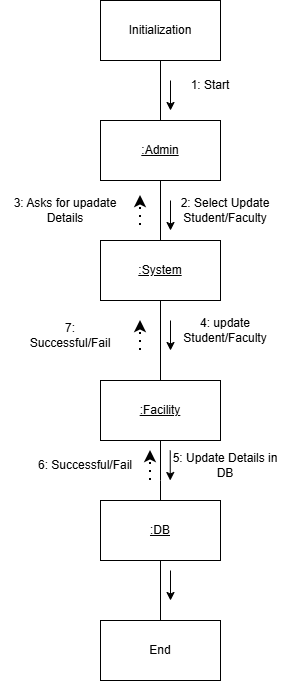

The diagram above was exported from draw.io. Its source (the exported page's mxGraphModel, read from the mxfile embedded in the PNG):
<mxGraphModel dx="1148" dy="716" grid="1" gridSize="10" guides="1" tooltips="1" connect="1" arrows="1" fold="1" page="1" pageScale="1" pageWidth="827" pageHeight="1169" math="0" shadow="0">
  <root>
    <mxCell id="0" />
    <mxCell id="1" parent="0" />
    <mxCell id="S0xe0tbSPSQGJCQU231q-6" edge="1" parent="1" source="S0xe0tbSPSQGJCQU231q-1" style="edgeStyle=orthogonalEdgeStyle;rounded=0;orthogonalLoop=1;jettySize=auto;html=1;endArrow=none;endFill=0;" target="S0xe0tbSPSQGJCQU231q-2" value="">
      <mxGeometry relative="1" as="geometry" />
    </mxCell>
    <mxCell id="S0xe0tbSPSQGJCQU231q-1" parent="1" style="rounded=0;whiteSpace=wrap;html=1;" value="Initialization" vertex="1">
      <mxGeometry height="60" width="120" x="330" y="40" as="geometry" />
    </mxCell>
    <mxCell id="S0xe0tbSPSQGJCQU231q-7" edge="1" parent="1" source="S0xe0tbSPSQGJCQU231q-2" style="edgeStyle=orthogonalEdgeStyle;rounded=0;orthogonalLoop=1;jettySize=auto;html=1;endArrow=none;endFill=0;" value="">
      <mxGeometry relative="1" as="geometry">
        <mxPoint x="390" y="280" as="targetPoint" />
      </mxGeometry>
    </mxCell>
    <mxCell id="S0xe0tbSPSQGJCQU231q-2" parent="1" style="rounded=0;whiteSpace=wrap;html=1;" value="&lt;u&gt;:Admin&lt;/u&gt;" vertex="1">
      <mxGeometry height="60" width="120" x="330" y="160" as="geometry" />
    </mxCell>
    <mxCell id="S0xe0tbSPSQGJCQU231q-20" edge="1" parent="1" source="S0xe0tbSPSQGJCQU231q-4" style="edgeStyle=orthogonalEdgeStyle;rounded=0;orthogonalLoop=1;jettySize=auto;html=1;endArrow=none;endFill=0;" target="S0xe0tbSPSQGJCQU231q-19" value="">
      <mxGeometry relative="1" as="geometry">
        <Array as="points">
          <mxPoint x="390" y="520" />
          <mxPoint x="390" y="520" />
        </Array>
      </mxGeometry>
    </mxCell>
    <mxCell id="S0xe0tbSPSQGJCQU231q-4" parent="1" style="rounded=0;whiteSpace=wrap;html=1;" value="&lt;u style=&quot;&quot;&gt;:Facility&lt;/u&gt;" vertex="1">
      <mxGeometry height="60" width="120" x="330" y="420" as="geometry" />
    </mxCell>
    <mxCell id="S0xe0tbSPSQGJCQU231q-9" parent="1" style="text;html=1;whiteSpace=wrap;strokeColor=none;fillColor=none;align=center;verticalAlign=middle;rounded=0;" value="1: Start" vertex="1">
      <mxGeometry height="30" width="60" x="410" y="110" as="geometry" />
    </mxCell>
    <mxCell id="S0xe0tbSPSQGJCQU231q-10" parent="1" style="text;html=1;whiteSpace=wrap;strokeColor=none;fillColor=none;align=center;verticalAlign=middle;rounded=0;" value="2: Select Update Student/Faculty" vertex="1">
      <mxGeometry height="20" width="130" x="390" y="240" as="geometry" />
    </mxCell>
    <mxCell id="S0xe0tbSPSQGJCQU231q-12" edge="1" parent="1" style="endArrow=classic;html=1;rounded=0;" value="">
      <mxGeometry height="50" relative="1" width="50" as="geometry">
        <mxPoint x="400" y="240" as="sourcePoint" />
        <mxPoint x="400" y="270" as="targetPoint" />
      </mxGeometry>
    </mxCell>
    <mxCell id="S0xe0tbSPSQGJCQU231q-14" edge="1" parent="1" style="endArrow=classic;html=1;rounded=0;" value="">
      <mxGeometry height="50" relative="1" width="50" as="geometry">
        <mxPoint x="400" y="120" as="sourcePoint" />
        <mxPoint x="400" y="150" as="targetPoint" />
      </mxGeometry>
    </mxCell>
    <mxCell id="S0xe0tbSPSQGJCQU231q-16" parent="1" style="rounded=0;whiteSpace=wrap;html=1;" value="End" vertex="1">
      <mxGeometry height="60" width="120" x="330" y="660" as="geometry" />
    </mxCell>
    <mxCell id="S0xe0tbSPSQGJCQU231q-21" edge="1" parent="1" source="S0xe0tbSPSQGJCQU231q-19" style="edgeStyle=orthogonalEdgeStyle;rounded=0;orthogonalLoop=1;jettySize=auto;html=1;endArrow=none;endFill=0;" target="S0xe0tbSPSQGJCQU231q-16" value="">
      <mxGeometry relative="1" as="geometry" />
    </mxCell>
    <mxCell id="S0xe0tbSPSQGJCQU231q-19" parent="1" style="rounded=0;whiteSpace=wrap;html=1;" value="&lt;u style=&quot;&quot;&gt;:DB&lt;/u&gt;" vertex="1">
      <mxGeometry height="60" width="120" x="330" y="540" as="geometry" />
    </mxCell>
    <mxCell id="S0xe0tbSPSQGJCQU231q-22" parent="1" style="text;html=1;whiteSpace=wrap;strokeColor=none;fillColor=none;align=center;verticalAlign=middle;rounded=0;" value="5: Update Details in DB" vertex="1">
      <mxGeometry height="30" width="110" x="400" y="490" as="geometry" />
    </mxCell>
    <mxCell id="S0xe0tbSPSQGJCQU231q-23" edge="1" parent="1" style="endArrow=classic;html=1;rounded=0;" value="">
      <mxGeometry height="50" relative="1" width="50" as="geometry">
        <mxPoint x="399.74" y="490" as="sourcePoint" />
        <mxPoint x="399.74" y="520" as="targetPoint" />
      </mxGeometry>
    </mxCell>
    <mxCell id="S0xe0tbSPSQGJCQU231q-24" edge="1" parent="1" style="endArrow=classic;html=1;rounded=0;" value="">
      <mxGeometry height="50" relative="1" width="50" as="geometry">
        <mxPoint x="400" y="610" as="sourcePoint" />
        <mxPoint x="400" y="640" as="targetPoint" />
      </mxGeometry>
    </mxCell>
    <mxCell id="Ni7FhLVXxyGL6SFOEQ0a-2" edge="1" parent="1" source="Ni7FhLVXxyGL6SFOEQ0a-1" style="edgeStyle=orthogonalEdgeStyle;rounded=0;orthogonalLoop=1;jettySize=auto;html=1;endArrow=none;endFill=0;" target="S0xe0tbSPSQGJCQU231q-4" value="">
      <mxGeometry relative="1" as="geometry" />
    </mxCell>
    <mxCell id="Ni7FhLVXxyGL6SFOEQ0a-1" parent="1" style="rounded=0;whiteSpace=wrap;html=1;" value="&lt;u&gt;:System&lt;/u&gt;" vertex="1">
      <mxGeometry height="60" width="120" x="330" y="280" as="geometry" />
    </mxCell>
    <mxCell id="Ni7FhLVXxyGL6SFOEQ0a-3" edge="1" parent="1" style="endArrow=classic;dashed=1;html=1;dashPattern=1 3;strokeWidth=2;rounded=0;endFill=1;" value="">
      <mxGeometry height="50" relative="1" width="50" as="geometry">
        <mxPoint x="370" y="265" as="sourcePoint" />
        <mxPoint x="370" y="235" as="targetPoint" />
      </mxGeometry>
    </mxCell>
    <mxCell id="Ni7FhLVXxyGL6SFOEQ0a-4" parent="1" style="text;html=1;whiteSpace=wrap;strokeColor=none;fillColor=none;align=center;verticalAlign=middle;rounded=0;" value="3: Asks for upadate Details" vertex="1">
      <mxGeometry height="20" width="130" x="230" y="240" as="geometry" />
    </mxCell>
    <mxCell id="Ni7FhLVXxyGL6SFOEQ0a-5" edge="1" parent="1" style="endArrow=classic;html=1;rounded=0;" value="">
      <mxGeometry height="50" relative="1" width="50" as="geometry">
        <mxPoint x="400" y="360" as="sourcePoint" />
        <mxPoint x="400" y="390" as="targetPoint" />
      </mxGeometry>
    </mxCell>
    <mxCell id="Ni7FhLVXxyGL6SFOEQ0a-6" parent="1" style="text;html=1;whiteSpace=wrap;strokeColor=none;fillColor=none;align=center;verticalAlign=middle;rounded=0;" value="4: update Student/Faculty" vertex="1">
      <mxGeometry height="20" width="130" x="390" y="360" as="geometry" />
    </mxCell>
    <mxCell id="Ni7FhLVXxyGL6SFOEQ0a-7" edge="1" parent="1" style="endArrow=classic;dashed=1;html=1;dashPattern=1 3;strokeWidth=2;rounded=0;endFill=1;" value="">
      <mxGeometry height="50" relative="1" width="50" as="geometry">
        <mxPoint x="370" y="390" as="sourcePoint" />
        <mxPoint x="370" y="360" as="targetPoint" />
      </mxGeometry>
    </mxCell>
    <mxCell id="Ni7FhLVXxyGL6SFOEQ0a-8" edge="1" parent="1" style="endArrow=classic;dashed=1;html=1;dashPattern=1 3;strokeWidth=2;rounded=0;endFill=1;" value="">
      <mxGeometry height="50" relative="1" width="50" as="geometry">
        <mxPoint x="380" y="520" as="sourcePoint" />
        <mxPoint x="380" y="490" as="targetPoint" />
      </mxGeometry>
    </mxCell>
    <mxCell id="Ni7FhLVXxyGL6SFOEQ0a-9" parent="1" style="text;html=1;whiteSpace=wrap;strokeColor=none;fillColor=none;align=center;verticalAlign=middle;rounded=0;" value="6: Successful/Fail" vertex="1">
      <mxGeometry height="30" width="110" x="260" y="490" as="geometry" />
    </mxCell>
    <mxCell id="Ni7FhLVXxyGL6SFOEQ0a-10" parent="1" style="text;html=1;whiteSpace=wrap;strokeColor=none;fillColor=none;align=center;verticalAlign=middle;rounded=0;" value="7: Successful/Fail" vertex="1">
      <mxGeometry height="30" width="60" x="270" y="360" as="geometry" />
    </mxCell>
  </root>
</mxGraphModel>